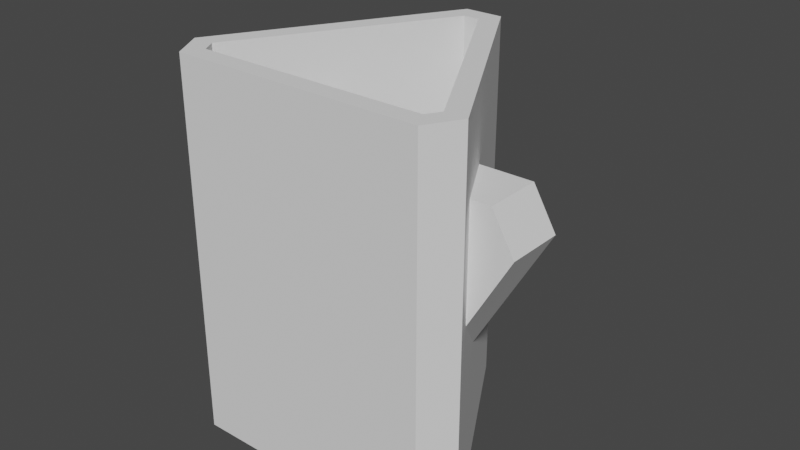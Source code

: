 # Source: Screw_Panel.blend  (saved by Blender 3.0.42; exported with 4.5.12 LTS)
import bpy
from mathutils import Matrix  # noqa: F401  (used for matrix-valued properties, if any)

bpy.ops.wm.read_factory_settings(use_empty=True)
scene = bpy.context.scene
scene.name = 'Scene'

# ---- materials (node trees are filled in below, after node groups)
mat_base_dark = bpy.data.materials.new('Base Dark')
mat_base = bpy.data.materials.new('Base')
mat_interactable = bpy.data.materials.new('Interactable')

# ---- material node trees

# ---- world
world_world = bpy.data.worlds.new('World'); scene.world = world_world
world_world.use_nodes = True; world_world.node_tree.nodes.clear()
_N = world_world.node_tree.nodes; _L = world_world.node_tree.links
n0 = _N.new('ShaderNodeOutputWorld'); n0.name = 'World Output'; n0.location = (300, 300)
n1 = _N.new('ShaderNodeBackground'); n1.name = 'Background'; n1.location = (10, 300)
n1.inputs[0].default_value = (0.05088, 0.05088, 0.05088, 1.0)
_L.new(n1.outputs[0], n0.inputs[0])
n0.is_active_output = True
world_world.color = (0.05088, 0.05088, 0.05088)
world_world.use_sun_shadow = False
world_world.sun_shadow_jitter_overblur = 0.0

# ---- meshes
me_circle = bpy.data.meshes.new('Circle')
me_circle.from_pydata([(-0.02, 0.1654, 0.02), (0.02, 0.1654, 0.02), (-0.1332, -0.1, 0.02), (-0.1532, -0.06536, 0.02), (0.1532, -0.06536, 0.02), (0.1332, -0.1, 0.02), (0.02, 0.1654, 0.0), (-0.02, 0.1654, 0.0), (-0.1532, -0.06536, 0.0), (-0.1332, -0.1, 0.0), (0.1332, -0.1, 0.0), (0.1532, -0.06536, 0.0), (-0.007071, 0.1129, 0.0), (0.1089, -0.05134, 0.0), (0.1089, -0.05134, 0.02), (-0.007071, 0.1129, 0.02), (-0.1052, -0.05009, 0.0), (-0.1052, -0.05009, 0.02), (0.1052, -0.05009, 0.0), (0.1052, -0.05009, 0.02), (-0.1026, -0.06991, 0.0), (-0.1026, -0.06991, 0.02), (0.009239, 0.1238, 0.0), (0.009239, 0.1238, 0.02), (0.09892, -0.06866, 0.0), (-0.09892, -0.06866, 0.0), (0.09892, -0.06866, 0.02), (-0.09892, -0.06866, 0.02), (0.007071, 0.1271, 0.0), (0.007071, 0.1271, 0.02), (0.1026, -0.06991, 0.0), (0.1026, -0.06991, 0.02), (-0.1089, -0.05134, 0.0), (-0.1089, -0.05134, 0.02), (-0.003827, 0.1108, 0.0), (-0.003827, 0.1108, 0.02), (0.1013, -0.05034, 0.0), (0.1013, -0.05034, 0.02), (-0.09599, -0.06609, 0.0), (-0.09599, -0.06609, 0.02), (0.003827, 0.1292, 0.0), (0.003827, 0.1292, 0.02), (0.1065, -0.06966, 0.0), (0.1065, -0.06966, 0.02), (-0.1119, -0.05391, 0.0), (-0.1119, -0.05391, 0.02), (8.742e-10, 0.11, 0.0), (8.742e-10, 0.11, 0.02), (-0.1138, -0.06131, 0.0), (0.09784, -0.05207, 0.0), (-0.1126, -0.065, 0.0), (0.0, 0.13, 0.0), (0.09784, -0.05207, 0.02), (-0.1136, -0.05741, 0.0), (-0.11, -0.06793, 0.0), (0.0, 0.13, 0.02), (-0.09426, -0.06259, 0.0), (-0.09426, -0.06259, 0.02), (-0.1013, -0.05034, 0.0), (-0.1065, -0.06966, 0.0), (-0.003827, 0.1292, 0.0), (-0.003827, 0.1292, 0.02), (-0.09526, -0.055, 0.0), (-0.09401, -0.05869, 0.0), (-0.009239, 0.1238, 0.0), (-0.007071, 0.1271, 0.0), (-0.09784, -0.05207, 0.0), (-0.009239, 0.1162, 0.0), (-0.01, 0.12, 0.0), (0.11, -0.06793, 0.0), (0.11, -0.06793, 0.02), (-0.1136, -0.05741, 0.02), (0.007071, 0.1129, 0.0), (0.003827, 0.1108, 0.0), (0.01, 0.12, 0.0), (0.09426, -0.06259, 0.0), (0.09599, -0.06609, 0.0), (0.09401, -0.05869, 0.0), (0.09526, -0.055, 0.0), (0.009239, 0.1162, 0.0), (0.1138, -0.06131, 0.0), (0.1136, -0.05741, 0.0), (0.1126, -0.065, 0.0), (0.09526, -0.055, 0.02), (-0.09401, -0.05869, 0.02), (0.1119, -0.05391, 0.0), (0.1126, -0.065, 0.02), (0.003827, 0.1108, 0.02), (0.1138, -0.06131, 0.02), (-0.1138, -0.06131, 0.02), (-0.007071, 0.1271, 0.02), (0.09401, -0.05869, 0.02), (-0.09526, -0.055, 0.02), (0.09426, -0.06259, 0.02), (-0.1126, -0.065, 0.02), (0.1136, -0.05741, 0.02), (-0.11, -0.06793, 0.02), (0.1119, -0.05391, 0.02), (0.09599, -0.06609, 0.02), (-0.09784, -0.05207, 0.02), (-0.1013, -0.05034, 0.02), (-0.1065, -0.06966, 0.02), (-0.01, 0.12, 0.02), (-0.009239, 0.1162, 0.02), (-0.009239, 0.1238, 0.02), (0.007071, 0.1129, 0.02), (0.01, 0.12, 0.02), (0.009239, 0.1162, 0.02)], [], [(4, 11, 6, 1), (2, 9, 10, 5), (54, 9, 8, 7, 6, 11, 80, 81, 85, 13, 18, 36, 49, 73, 72, 79, 74, 22, 28, 40, 51, 60, 65, 64, 68, 67, 12, 34, 66, 58, 16, 32, 44, 53, 48, 50), (11, 10, 9, 54, 59, 20, 25, 38, 56, 63, 62, 66, 34, 46, 73, 49, 78, 77, 75, 76, 24, 30, 42, 69, 82, 80), (89, 3, 2, 5, 70, 43, 31, 26, 98, 93, 91, 83, 52, 87, 47, 35, 99, 92, 84, 57, 39, 27, 21, 101, 96, 94), (70, 5, 4, 1, 0, 3, 89, 71, 45, 33, 17, 100, 99, 35, 15, 103, 102, 104, 90, 61, 55, 41, 29, 23, 106, 107, 105, 87, 52, 37, 19, 14, 97, 95, 88, 86), (0, 1, 6, 7), (10, 11, 4, 5), (8, 9, 2, 3), (3, 0, 7, 8), (72, 73, 87, 105), (104, 64, 65, 90), (79, 72, 105, 107), (102, 68, 64, 104), (74, 79, 107, 106), (103, 67, 68, 102), (22, 74, 106, 23), (15, 12, 67, 103), (22, 23, 29, 28), (15, 35, 34, 12), (28, 29, 41, 40), (35, 47, 46, 34), (51, 55, 61, 60), (55, 51, 40, 41), (47, 87, 73, 46), (90, 65, 60, 61), (93, 75, 77, 91), (85, 81, 95, 97), (98, 76, 75, 93), (14, 13, 85, 97), (24, 76, 98, 26), (13, 14, 19, 18), (24, 26, 31, 30), (18, 19, 37, 36), (31, 43, 42, 30), (36, 37, 52, 49), (43, 70, 69, 42), (49, 52, 83, 78), (80, 82, 86, 88), (82, 69, 70, 86), (91, 77, 78, 83), (81, 80, 88, 95), (100, 58, 66, 99), (20, 59, 101, 21), (17, 16, 58, 100), (20, 21, 27, 25), (16, 17, 33, 32), (27, 39, 38, 25), (32, 33, 45, 44), (39, 57, 56, 38), (71, 53, 44, 45), (63, 56, 57, 84), (89, 48, 53, 71), (62, 63, 84, 92), (96, 54, 50, 94), (94, 50, 48, 89), (66, 62, 92, 99), (59, 54, 96, 101)])
me_circle.polygons.foreach_set('use_smooth', [0, 0, 0, 0, 0, 0, 0, 0, 0, 0, 1, 1, 1, 1, 1, 1, 1, 1, 1, 1, 1, 1, 1, 1, 1, 1, 1, 1, 1, 1, 1, 1, 1, 1, 1, 1, 1, 1, 1, 1, 1, 1, 1, 1, 1, 1, 1, 1, 1, 1, 1, 1, 1, 1, 1, 1, 1, 1])
_uv = me_circle.uv_layers.new(name='UVMap')
_uv.uv.foreach_set('vector', [0.0, 0.0, 0.0, 0.0, 0.0, 0.0, 0.0, 0.0, 0.0, 0.0, 0.0, 0.0, 0.0, 0.0, 0.0, 0.0, 0.0, 0.0, 0.0, 0.0, 0.0, 0.0, 0.0, 0.0, 0.0, 0.0, 0.0, 0.0, 0.0, 0.0, 0.0, 0.0, 0.0, 0.0, 0.0, 0.0, 0.0, 0.0, 0.0, 0.0, 0.0, 0.0, 0.0, 0.0, 0.0, 0.0, 0.0, 0.0, 0.0, 0.0, 0.0, 0.0, 0.0, 0.0, 0.0, 0.0, 0.0, 0.0, 0.0, 0.0, 0.0, 0.0, 0.0, 0.0, 0.0, 0.0, 0.0, 0.0, 0.0, 0.0, 0.0, 0.0, 0.0, 0.0, 0.0, 0.0, 0.0, 0.0, 0.0, 0.0, 0.0, 0.0, 0.0, 0.0, 0.0, 0.0, 0.0, 0.0, 0.0, 0.0, 0.0, 0.0, 0.0, 0.0, 0.0, 0.0, 0.0, 0.0, 0.0, 0.0, 0.0, 0.0, 0.0, 0.0, 0.0, 0.0, 0.0, 0.0, 0.0, 0.0, 0.0, 0.0, 0.0, 0.0, 0.0, 0.0, 0.0, 0.0, 0.0, 0.0, 0.0, 0.0, 0.0, 0.0, 0.0, 0.0, 0.0, 0.0, 0.0, 0.0, 0.0, 0.0, 0.0, 0.0, 0.0, 0.0, 0.0, 0.0, 0.0, 0.0, 0.0, 0.0, 0.0, 0.0, 0.0, 0.0, 0.0, 0.0, 0.0, 0.0, 0.0, 0.0, 0.0, 0.0, 0.0, 0.0, 0.0, 0.0, 0.0, 0.0, 0.0, 0.0, 0.0, 0.0, 0.0, 0.0, 0.0, 0.0, 0.0, 0.0, 0.0, 0.0, 0.0, 0.0, 0.0, 0.0, 0.0, 0.0, 0.0, 0.0, 0.0, 0.0, 0.0, 0.0, 0.0, 0.0, 0.0, 0.0, 0.0, 0.0, 0.0, 0.0, 0.0, 0.0, 0.0, 0.0, 0.0, 0.0, 0.0, 0.0, 0.0, 0.0, 0.0, 0.0, 0.0, 0.0, 0.0, 0.0, 0.0, 0.0, 0.0, 0.0, 0.0, 0.0, 0.0, 0.0, 0.0, 0.0, 0.0, 0.0, 0.0, 0.0, 0.0, 0.0, 0.0, 0.0, 0.0, 0.0, 0.0, 0.0, 0.0, 0.0, 0.0, 0.0, 0.0, 0.0, 0.0, 0.0, 0.0, 0.0, 0.0, 0.0, 0.0, 0.0, 0.0, 0.0, 0.0, 0.0, 0.0, 0.0, 0.0, 0.0, 0.0, 0.0, 0.0, 0.0, 0.0, 0.0, 0.0, 0.0, 0.0, 0.0, 0.0, 0.0, 0.0, 0.0, 0.0, 0.0, 0.0, 0.0, 0.0, 0.0, 0.0, 0.0, 0.0, 0.0, 0.0, 0.0, 0.0, 0.0, 0.0, 0.0, 0.0, 0.0, 0.0, 0.0, 0.0, 0.0, 0.0, 0.0, 0.0, 0.0, 0.0, 0.0, 0.0, 0.0, 0.0, 0.0, 0.0, 0.0, 0.0, 0.0, 0.0, 0.0, 0.0, 0.0, 0.0, 0.0, 0.0, 0.0, 0.0, 0.0, 0.0, 0.0, 0.0, 0.0, 0.0, 0.0, 0.0, 0.0, 0.0, 0.0, 0.0, 0.0, 0.0, 0.0, 0.0, 0.0, 0.0, 0.0, 0.0, 0.0, 0.0, 0.0, 0.0, 0.0, 0.0, 0.0, 0.0, 0.0, 0.0, 0.0, 0.0, 0.0, 0.0, 0.0, 0.0, 0.0, 0.0, 0.0, 0.0, 0.0, 0.0, 0.0, 0.0, 0.0, 0.0, 0.0, 0.0, 0.0, 0.0, 0.0, 0.0, 0.0, 0.0, 0.0, 0.0, 0.0, 0.0, 0.0, 0.0, 0.0, 0.0, 0.0, 0.0, 0.0, 0.0, 0.0, 0.0, 0.0, 0.0, 0.0, 0.0, 0.0, 0.0, 0.0, 0.0, 0.0, 0.0, 0.0, 0.0, 0.0, 0.0, 0.0, 0.0, 0.0, 0.0, 0.0, 0.0, 0.0, 0.0, 0.0, 0.0, 0.0, 0.0, 0.0, 0.0, 0.0, 0.0, 0.0, 0.0, 0.0, 0.0, 0.0, 0.0, 0.0, 0.0, 0.0, 0.0, 0.0, 0.0, 0.0, 0.0, 0.0, 0.0, 0.0, 0.0, 0.0, 0.0, 0.0, 0.0, 0.0, 0.0, 0.0, 0.0, 0.0, 0.0, 0.0, 0.0, 0.0, 0.0, 0.0, 0.0, 0.0, 0.0, 0.0, 0.0, 0.0, 0.0, 0.0, 0.0, 0.0, 0.0, 0.0, 0.0, 0.0, 0.0, 0.0, 0.0, 0.0, 0.0, 0.0, 0.0, 0.0, 0.0, 0.0, 0.0, 0.0, 0.0, 0.0, 0.0, 0.0, 0.0, 0.0, 0.0, 0.0, 0.0, 0.0, 0.0, 0.0, 0.0, 0.0, 0.0, 0.0, 0.0, 0.0, 0.0, 0.0, 0.0, 0.0, 0.0, 0.0, 0.0, 0.0, 0.0, 0.0, 0.0, 0.0, 0.0, 0.0, 0.0, 0.0, 0.0, 0.0, 0.0, 0.0, 0.0, 0.0, 0.0, 0.0, 0.0, 0.0, 0.0, 0.0, 0.0, 0.0, 0.0, 0.0, 0.0, 0.0, 0.0, 0.0, 0.0, 0.0, 0.0, 0.0, 0.0, 0.0, 0.0, 0.0, 0.0, 0.0, 0.0, 0.0, 0.0, 0.0, 0.0, 0.0, 0.0, 0.0, 0.0, 0.0, 0.0, 0.0, 0.0, 0.0, 0.0, 0.0, 0.0, 0.0, 0.0, 0.0, 0.0, 0.0, 0.0, 0.0, 0.0, 0.0, 0.0, 0.0, 0.0, 0.0, 0.0, 0.0, 0.0, 0.0, 0.0, 0.0, 0.0, 0.0, 0.0, 0.0, 0.0, 0.0, 0.0, 0.0, 0.0, 0.0, 0.0, 0.0, 0.0, 0.0, 0.0, 0.0, 0.0, 0.0, 0.0, 0.0, 0.0, 0.0, 0.0, 0.0, 0.0, 0.0, 0.0, 0.0, 0.0, 0.0, 0.0, 0.0, 0.0, 0.0, 0.0, 0.0, 0.0, 0.0, 0.0, 0.0, 0.0, 0.0, 0.0, 0.0, 0.0, 0.0, 0.0, 0.0, 0.0, 0.0, 0.0, 0.0, 0.0, 0.0, 0.0, 0.0, 0.0, 0.0, 0.0, 0.0, 0.0, 0.0, 0.0, 0.0, 0.0, 0.0, 0.0, 0.0, 0.0, 0.0, 0.0, 0.0, 0.0, 0.0, 0.0, 0.0, 0.0, 0.0, 0.0, 0.0, 0.0, 0.0, 0.0, 0.0, 0.0, 0.0, 0.0, 0.0, 0.0, 0.0, 0.0, 0.0, 0.0, 0.0, 0.0, 0.0, 0.0, 0.0, 0.0, 0.0, 0.0, 0.0, 0.0, 0.0, 0.0, 0.0, 0.0, 0.0, 0.0, 0.0, 0.0, 0.0])
me_circle.materials.append(mat_base_dark)
me_circle.use_remesh_fix_poles = True
me_circle.use_remesh_preserve_attributes = False
me_circle.update()
me_circle_002 = bpy.data.meshes.new('Circle.002')
me_circle_002.from_pydata([(-0.02, 0.1654, -1.008e-07), (0.02, 0.1654, -1.008e-07), (0.1532, -0.06536, 2.943e-08), (0.1332, -0.1, 4.898e-08), (-0.1332, -0.1, 4.898e-08), (-0.1532, -0.06536, 2.943e-08), (-0.008453, 0.1454, -8.947e-08), (0.008453, 0.1454, -8.947e-08), (-0.1301, -0.06536, 2.943e-08), (0.1301, -0.06536, 2.943e-08), (0.1217, -0.08, 3.769e-08), (-0.1217, -0.08, 3.769e-08), (-0.008453, 0.1454, 0.02), (0.008453, 0.1454, 0.02), (-0.1301, -0.06536, 0.02), (0.1301, -0.06536, 0.02), (0.1217, -0.08, 0.02), (-0.1217, -0.08, 0.02), (-0.02, 0.1654, 0.02), (0.02, 0.1654, 0.02), (-0.1532, -0.06536, 0.02), (0.1532, -0.06536, 0.02), (0.1332, -0.1, 0.02), (-0.1332, -0.1, 0.02), (-0.008453, 0.1454, 0.4), (0.008453, 0.1454, 0.4), (-0.1301, -0.06536, 0.4), (0.1301, -0.06536, 0.4), (0.1217, -0.08, 0.4), (-0.1217, -0.08, 0.4), (-0.02, 0.1654, 0.4), (0.02, 0.1654, 0.4), (-0.1532, -0.06536, 0.4), (0.1532, -0.06536, 0.4), (0.1332, -0.1, 0.4), (-0.1332, -0.1, 0.4)], [], [(16, 17, 29, 28), (6, 0, 1, 7), (8, 5, 0, 6), (9, 2, 3, 10), (11, 4, 5, 8), (7, 1, 2, 9), (10, 3, 4, 11), (22, 21, 33, 34), (14, 12, 24, 26), (23, 22, 34, 35), (13, 15, 27, 25), (18, 20, 32, 30), (3, 2, 21, 22), (10, 16, 17, 11), (9, 15, 16, 10), (5, 4, 23, 20), (1, 0, 18, 19), (11, 17, 14, 8), (2, 1, 19, 21), (6, 12, 13, 7), (0, 5, 20, 18), (7, 13, 15, 9), (4, 3, 22, 23), (8, 14, 12, 6), (24, 25, 31, 30), (26, 24, 30, 32), (27, 28, 34, 33), (29, 26, 32, 35), (25, 27, 33, 31), (28, 29, 35, 34), (15, 16, 28, 27), (20, 23, 35, 32), (19, 18, 30, 31), (17, 14, 26, 29), (21, 19, 31, 33), (12, 13, 25, 24), (7, 9, 10, 11, 8, 6), (12, 14, 17, 16, 15, 13)])
_uv = me_circle_002.uv_layers.new(name='UVMap')
_uv.uv.foreach_set('vector', [0.0, 0.0, 0.0, 0.0, 0.0, 0.0, 0.0, 0.0, 0.0, 0.0, 0.0, 0.0, 0.0, 0.0, 0.0, 0.0, 0.0, 0.0, 0.0, 0.0, 0.0, 0.0, 0.0, 0.0, 0.0, 0.0, 0.0, 0.0, 0.0, 0.0, 0.0, 0.0, 0.0, 0.0, 0.0, 0.0, 0.0, 0.0, 0.0, 0.0, 0.0, 0.0, 0.0, 0.0, 0.0, 0.0, 0.0, 0.0, 0.0, 0.0, 0.0, 0.0, 0.0, 0.0, 0.0, 0.0, 0.0, 0.0, 0.0, 0.0, 0.0, 0.0, 0.0, 0.0, 0.0, 0.0, 0.0, 0.0, 0.0, 0.0, 0.0, 0.0, 0.0, 0.0, 0.0, 0.0, 0.0, 0.0, 0.0, 0.0, 0.0, 0.0, 0.0, 0.0, 0.0, 0.0, 0.0, 0.0, 0.0, 0.0, 0.0, 0.0, 0.0, 0.0, 0.0, 0.0, 0.0, 0.0, 0.0, 0.0, 0.0, 0.0, 0.0, 0.0, 0.0, 0.0, 0.0, 0.0, 0.0, 0.0, 0.0, 0.0, 0.0, 0.0, 0.0, 0.0, 0.0, 0.0, 0.0, 0.0, 0.0, 0.0, 0.0, 0.0, 0.0, 0.0, 0.0, 0.0, 0.0, 0.0, 0.0, 0.0, 0.0, 0.0, 0.0, 0.0, 0.0, 0.0, 0.0, 0.0, 0.0, 0.0, 0.0, 0.0, 0.0, 0.0, 0.0, 0.0, 0.0, 0.0, 0.0, 0.0, 0.0, 0.0, 0.0, 0.0, 0.0, 0.0, 0.0, 0.0, 0.0, 0.0, 0.0, 0.0, 0.0, 0.0, 0.0, 0.0, 0.0, 0.0, 0.0, 0.0, 0.0, 0.0, 0.0, 0.0, 0.0, 0.0, 0.0, 0.0, 0.0, 0.0, 0.0, 0.0, 0.0, 0.0, 0.0, 0.0, 0.0, 0.0, 0.0, 0.0, 0.0, 0.0, 0.0, 0.0, 0.0, 0.0, 0.0, 0.0, 0.0, 0.0, 0.0, 0.0, 0.0, 0.0, 0.0, 0.0, 0.0, 0.0, 0.0, 0.0, 0.0, 0.0, 0.0, 0.0, 0.0, 0.0, 0.0, 0.0, 0.0, 0.0, 0.0, 0.0, 0.0, 0.0, 0.0, 0.0, 0.0, 0.0, 0.0, 0.0, 0.0, 0.0, 0.0, 0.0, 0.0, 0.0, 0.0, 0.0, 0.0, 0.0, 0.0, 0.0, 0.0, 0.0, 0.0, 0.0, 0.0, 0.0, 0.0, 0.0, 0.0, 0.0, 0.0, 0.0, 0.0, 0.0, 0.0, 0.0, 0.0, 0.0, 0.0, 0.0, 0.0, 0.0, 0.0, 0.0, 0.0, 0.0, 0.0, 0.0, 0.0, 0.0, 0.0, 0.0, 0.0, 0.0, 0.0, 0.0, 0.0, 0.0, 0.0, 0.0, 0.0, 0.0, 0.0, 0.0, 0.0, 0.0, 0.0, 0.0, 0.0, 0.0, 0.0, 0.0, 0.0, 0.0, 0.0, 0.0, 0.0, 0.0, 0.0, 0.0, 0.0, 0.0, 0.0, 0.0, 0.0, 0.0, 0.0, 0.0])
me_circle_002.materials.append(mat_base)
me_circle_002.use_remesh_fix_poles = True
me_circle_002.use_remesh_preserve_attributes = False
me_circle_002.update()
me_circle_003 = bpy.data.meshes.new('Circle.003')
me_circle_003.from_pydata([(-0.024, 0.1984, 0.03), (0.024, 0.1984, 0.03), (-0.1598, -0.12, 0.03), (-0.1838, -0.07843, 0.03), (0.1838, -0.07843, 0.03), (0.1598, -0.12, 0.03), (0.024, 0.1984, -0.03), (-0.024, 0.1984, -0.03), (-0.1838, -0.07843, -0.03), (-0.1598, -0.12, -0.03), (0.1598, -0.12, -0.03), (0.1838, -0.07843, -0.03)], [], [(4, 11, 6, 1), (2, 9, 10, 5), (0, 1, 6, 7), (10, 11, 4, 5), (8, 9, 2, 3), (3, 0, 7, 8), (6, 11, 10, 9, 8, 7), (1, 0, 3, 2, 5, 4)])
_uv = me_circle_003.uv_layers.new(name='UVMap')
_uv.uv.foreach_set('vector', [0.0, 0.0, 0.0, 0.0, 0.0, 0.0, 0.0, 0.0, 0.0, 0.0, 0.0, 0.0, 0.0, 0.0, 0.0, 0.0, 0.0, 0.0, 0.0, 0.0, 0.0, 0.0, 0.0, 0.0, 0.0, 0.0, 0.0, 0.0, 0.0, 0.0, 0.0, 0.0, 0.0, 0.0, 0.0, 0.0, 0.0, 0.0, 0.0, 0.0, 0.0, 0.0, 0.0, 0.0, 0.0, 0.0, 0.0, 0.0, 0.0, 0.0, 0.0, 0.0, 0.0, 0.0, 0.0, 0.0, 0.0, 0.0, 0.0, 0.0, 0.0, 0.0, 0.0, 0.0, 0.0, 0.0, 0.0, 0.0, 0.0, 0.0, 0.0, 0.0])
me_circle_003.materials.append(mat_interactable)
me_circle_003.use_remesh_fix_poles = True
me_circle_003.use_remesh_preserve_attributes = False
me_circle_003.update()
arm_armature = bpy.data.armatures.new('Armature')  # bones are not reproduced

# ---- objects
ob_lid = bpy.data.objects.new('Lid', me_circle)
ob_base = bpy.data.objects.new('Base', me_circle_002)
ob_armature = bpy.data.objects.new('Armature', arm_armature)
ob_in = bpy.data.objects.new('IN', me_circle_003)

# ---- transforms, parenting, visibility, modifiers, constraints
ob_lid.parent = ob_armature
ob_lid.matrix_parent_inverse = Matrix(((1.0, -0.0, 0.0, -0.0), (-0.0, 0.0, 1.0, -0.12), (-0.0, -1.0, 0.0, -0.1), (0.0, 0.0, -0.0, 1.0)))
ob_lid.location = (0.0, 0.0, 0.1)
ob_base.location = (0.0, 0.0, 0.0)
ob_armature.location = (0.0, 0.0, 0.3)
ob_in.parent = ob_armature
ob_in.matrix_parent_inverse = Matrix(((1.0, -0.0, 0.0, -0.0), (-0.0, 0.0, 1.0, -0.12), (-0.0, -1.0, 0.0, -0.1), (0.0, 0.0, -0.0, 1.0)))
ob_in.location = (-5.747e-19, 2.509e-34, 0.11)

# ---- collection membership
scene.collection.objects.link(ob_lid)
scene.collection.objects.link(ob_base)
scene.collection.objects.link(ob_armature)
scene.collection.objects.link(ob_in)

# ---- scene / render settings (as saved in the file)
scene.frame_start = 0; scene.frame_end = 120; scene.frame_set(0)
scene.render.engine = 'BLENDER_EEVEE_NEXT'
scene.render.fps = 60
scene.cycles.sampling_pattern = 'TABULATED_SOBOL'
scene.cycles.use_light_tree = False
scene.view_settings.view_transform = 'Filmic'
bpy.context.view_layer.update()

# ---- added for rendering (the .blend has no active camera and no usable light): camera, sun
cam_auto = bpy.data.cameras.new('AutoCamera')
cam_auto.lens = 50.0
cam_auto.sensor_width = 36.0
cam_auto.clip_end = 1000.0
ob_auto_camera = bpy.data.objects.new('AutoCamera', cam_auto)
scene.collection.objects.link(ob_auto_camera)
ob_auto_camera.location = (0.606848, -0.689003, 0.705479)
ob_auto_camera.rotation_euler = (1.09748, -7.21219e-08, 0.694738)
scene.camera = ob_auto_camera
light_auto_sun = bpy.data.lights.new('AutoSun', 'SUN')
light_auto_sun.energy = 3.0
light_auto_sun.angle = 0.0523599
ob_auto_sun = bpy.data.objects.new('AutoSun', light_auto_sun)
scene.collection.objects.link(ob_auto_sun)
ob_auto_sun.rotation_euler = (0.872665, 0.174533, 0.523599)
bpy.context.view_layer.update()

